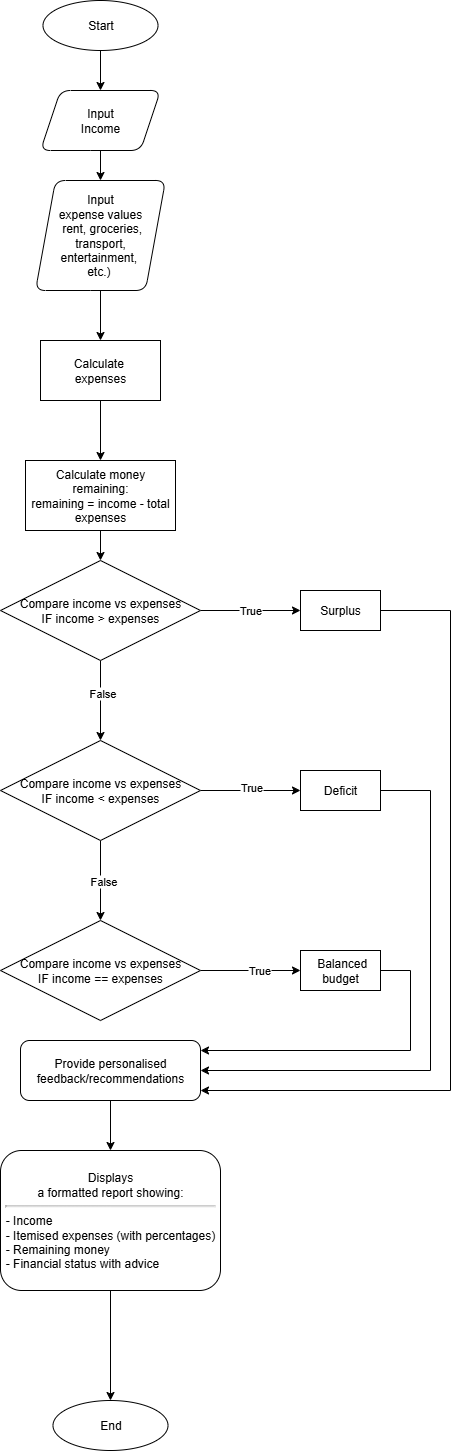

The diagram above was exported from draw.io. Its source (the exported page's mxGraphModel, read from the mxfile embedded in the PNG):
<mxGraphModel dx="2000" dy="1078" grid="1" gridSize="10" guides="1" tooltips="1" connect="1" arrows="1" fold="1" page="1" pageScale="1" pageWidth="583" pageHeight="827" math="0" shadow="0">
  <root>
    <mxCell id="0" />
    <mxCell id="1" parent="0" />
    <mxCell id="JQBPrW8n_MdQUAR3-wxt-3" value="" style="edgeStyle=orthogonalEdgeStyle;rounded=0;orthogonalLoop=1;jettySize=auto;html=1;" edge="1" parent="1" target="JQBPrW8n_MdQUAR3-wxt-2">
      <mxGeometry relative="1" as="geometry">
        <mxPoint x="310" y="140" as="sourcePoint" />
      </mxGeometry>
    </mxCell>
    <mxCell id="JQBPrW8n_MdQUAR3-wxt-5" value="" style="edgeStyle=orthogonalEdgeStyle;rounded=0;orthogonalLoop=1;jettySize=auto;html=1;" edge="1" parent="1" source="JQBPrW8n_MdQUAR3-wxt-2" target="JQBPrW8n_MdQUAR3-wxt-4">
      <mxGeometry relative="1" as="geometry" />
    </mxCell>
    <mxCell id="JQBPrW8n_MdQUAR3-wxt-2" value="Input&lt;div&gt;Income&lt;/div&gt;" style="shape=parallelogram;perimeter=parallelogramPerimeter;whiteSpace=wrap;html=1;fixedSize=1;rounded=1;" vertex="1" parent="1">
      <mxGeometry x="250" y="180" width="120" height="60" as="geometry" />
    </mxCell>
    <mxCell id="JQBPrW8n_MdQUAR3-wxt-9" value="" style="edgeStyle=orthogonalEdgeStyle;rounded=0;orthogonalLoop=1;jettySize=auto;html=1;" edge="1" parent="1" source="JQBPrW8n_MdQUAR3-wxt-4" target="JQBPrW8n_MdQUAR3-wxt-10">
      <mxGeometry relative="1" as="geometry">
        <mxPoint x="310" y="485" as="targetPoint" />
        <Array as="points">
          <mxPoint x="310" y="430" />
          <mxPoint x="310" y="430" />
        </Array>
      </mxGeometry>
    </mxCell>
    <mxCell id="JQBPrW8n_MdQUAR3-wxt-4" value="Input&lt;div&gt;&lt;div&gt;expense values&lt;/div&gt;&lt;div&gt;&amp;nbsp;rent, groceries, transport,&lt;/div&gt;&lt;div&gt;entertainment,&amp;nbsp;&lt;/div&gt;&lt;div&gt;etc.)&amp;nbsp;&lt;/div&gt;&lt;/div&gt;" style="shape=parallelogram;perimeter=parallelogramPerimeter;whiteSpace=wrap;html=1;fixedSize=1;rounded=1;" vertex="1" parent="1">
      <mxGeometry x="245" y="270" width="130" height="110" as="geometry" />
    </mxCell>
    <mxCell id="JQBPrW8n_MdQUAR3-wxt-12" value="" style="edgeStyle=orthogonalEdgeStyle;rounded=0;orthogonalLoop=1;jettySize=auto;html=1;" edge="1" parent="1" source="JQBPrW8n_MdQUAR3-wxt-10" target="JQBPrW8n_MdQUAR3-wxt-11">
      <mxGeometry relative="1" as="geometry" />
    </mxCell>
    <mxCell id="JQBPrW8n_MdQUAR3-wxt-10" value="Calculate&amp;nbsp;&lt;div&gt;expenses&lt;/div&gt;" style="rounded=0;whiteSpace=wrap;html=1;" vertex="1" parent="1">
      <mxGeometry x="250" y="430" width="120" height="60" as="geometry" />
    </mxCell>
    <mxCell id="JQBPrW8n_MdQUAR3-wxt-15" value="" style="edgeStyle=orthogonalEdgeStyle;rounded=0;orthogonalLoop=1;jettySize=auto;html=1;" edge="1" parent="1" source="JQBPrW8n_MdQUAR3-wxt-11" target="JQBPrW8n_MdQUAR3-wxt-14">
      <mxGeometry relative="1" as="geometry" />
    </mxCell>
    <mxCell id="JQBPrW8n_MdQUAR3-wxt-11" value="Calculate money remaining:&lt;div&gt;remaining = income - total expenses&lt;/div&gt;" style="whiteSpace=wrap;html=1;rounded=0;" vertex="1" parent="1">
      <mxGeometry x="235" y="550" width="150" height="70" as="geometry" />
    </mxCell>
    <mxCell id="JQBPrW8n_MdQUAR3-wxt-16" value="True" style="edgeStyle=orthogonalEdgeStyle;rounded=0;orthogonalLoop=1;jettySize=auto;html=1;exitX=1;exitY=0.5;exitDx=0;exitDy=0;" edge="1" parent="1" source="JQBPrW8n_MdQUAR3-wxt-14">
      <mxGeometry relative="1" as="geometry">
        <mxPoint x="510" y="700" as="targetPoint" />
      </mxGeometry>
    </mxCell>
    <mxCell id="JQBPrW8n_MdQUAR3-wxt-23" value="" style="edgeStyle=orthogonalEdgeStyle;rounded=0;orthogonalLoop=1;jettySize=auto;html=1;" edge="1" parent="1" source="JQBPrW8n_MdQUAR3-wxt-14" target="JQBPrW8n_MdQUAR3-wxt-22">
      <mxGeometry relative="1" as="geometry" />
    </mxCell>
    <mxCell id="JQBPrW8n_MdQUAR3-wxt-24" value="False" style="edgeLabel;html=1;align=center;verticalAlign=middle;resizable=0;points=[];" vertex="1" connectable="0" parent="JQBPrW8n_MdQUAR3-wxt-23">
      <mxGeometry x="-0.2" y="1" relative="1" as="geometry">
        <mxPoint as="offset" />
      </mxGeometry>
    </mxCell>
    <mxCell id="JQBPrW8n_MdQUAR3-wxt-14" value="&lt;div&gt;Compare income vs expenses&lt;/div&gt;&lt;div&gt;&amp;nbsp;IF income &amp;gt; expenses&amp;nbsp;&lt;/div&gt;" style="rhombus;whiteSpace=wrap;html=1;rounded=0;" vertex="1" parent="1">
      <mxGeometry x="210" y="650" width="200" height="100" as="geometry" />
    </mxCell>
    <mxCell id="JQBPrW8n_MdQUAR3-wxt-142" style="edgeStyle=orthogonalEdgeStyle;rounded=0;orthogonalLoop=1;jettySize=auto;html=1;exitX=1;exitY=0.5;exitDx=0;exitDy=0;" edge="1" parent="1" source="JQBPrW8n_MdQUAR3-wxt-19">
      <mxGeometry relative="1" as="geometry">
        <mxPoint x="410" y="1180" as="targetPoint" />
        <Array as="points">
          <mxPoint x="660" y="700" />
          <mxPoint x="660" y="1180" />
        </Array>
      </mxGeometry>
    </mxCell>
    <mxCell id="JQBPrW8n_MdQUAR3-wxt-19" value="Surplus" style="rounded=0;whiteSpace=wrap;html=1;" vertex="1" parent="1">
      <mxGeometry x="510" y="680" width="80" height="40" as="geometry" />
    </mxCell>
    <mxCell id="JQBPrW8n_MdQUAR3-wxt-26" value="" style="edgeStyle=orthogonalEdgeStyle;rounded=0;orthogonalLoop=1;jettySize=auto;html=1;" edge="1" parent="1" source="JQBPrW8n_MdQUAR3-wxt-22" target="JQBPrW8n_MdQUAR3-wxt-25">
      <mxGeometry relative="1" as="geometry" />
    </mxCell>
    <mxCell id="JQBPrW8n_MdQUAR3-wxt-27" value="True" style="edgeLabel;html=1;align=center;verticalAlign=middle;resizable=0;points=[];" vertex="1" connectable="0" parent="JQBPrW8n_MdQUAR3-wxt-26">
      <mxGeometry x="0.004" y="4" relative="1" as="geometry">
        <mxPoint as="offset" />
      </mxGeometry>
    </mxCell>
    <mxCell id="JQBPrW8n_MdQUAR3-wxt-121" value="" style="edgeStyle=orthogonalEdgeStyle;rounded=0;orthogonalLoop=1;jettySize=auto;html=1;" edge="1" parent="1" source="JQBPrW8n_MdQUAR3-wxt-22" target="JQBPrW8n_MdQUAR3-wxt-120">
      <mxGeometry relative="1" as="geometry" />
    </mxCell>
    <mxCell id="JQBPrW8n_MdQUAR3-wxt-122" value="False" style="edgeLabel;html=1;align=center;verticalAlign=middle;resizable=0;points=[];" vertex="1" connectable="0" parent="JQBPrW8n_MdQUAR3-wxt-121">
      <mxGeometry x="0.0066" y="2" relative="1" as="geometry">
        <mxPoint as="offset" />
      </mxGeometry>
    </mxCell>
    <mxCell id="JQBPrW8n_MdQUAR3-wxt-22" value="&lt;div&gt;Compare income vs expenses&lt;/div&gt;&lt;div&gt;&amp;nbsp;IF income &amp;lt; expenses&amp;nbsp;&lt;/div&gt;" style="rhombus;whiteSpace=wrap;html=1;rounded=0;" vertex="1" parent="1">
      <mxGeometry x="210" y="830" width="200" height="100" as="geometry" />
    </mxCell>
    <mxCell id="JQBPrW8n_MdQUAR3-wxt-25" value="Deficit" style="whiteSpace=wrap;html=1;rounded=0;" vertex="1" parent="1">
      <mxGeometry x="510" y="860" width="80" height="40" as="geometry" />
    </mxCell>
    <mxCell id="JQBPrW8n_MdQUAR3-wxt-124" value="" style="edgeStyle=orthogonalEdgeStyle;rounded=0;orthogonalLoop=1;jettySize=auto;html=1;" edge="1" parent="1" source="JQBPrW8n_MdQUAR3-wxt-120" target="JQBPrW8n_MdQUAR3-wxt-123">
      <mxGeometry relative="1" as="geometry" />
    </mxCell>
    <mxCell id="JQBPrW8n_MdQUAR3-wxt-144" value="True" style="edgeLabel;html=1;align=center;verticalAlign=middle;resizable=0;points=[];" vertex="1" connectable="0" parent="JQBPrW8n_MdQUAR3-wxt-124">
      <mxGeometry x="0.1514" y="1" relative="1" as="geometry">
        <mxPoint as="offset" />
      </mxGeometry>
    </mxCell>
    <mxCell id="JQBPrW8n_MdQUAR3-wxt-120" value="&lt;div&gt;Compare income vs expenses&lt;/div&gt;&lt;div&gt;&amp;nbsp;IF income == expenses&amp;nbsp;&lt;/div&gt;" style="rhombus;whiteSpace=wrap;html=1;rounded=0;" vertex="1" parent="1">
      <mxGeometry x="210" y="1010" width="200" height="100" as="geometry" />
    </mxCell>
    <mxCell id="JQBPrW8n_MdQUAR3-wxt-141" style="edgeStyle=orthogonalEdgeStyle;rounded=0;orthogonalLoop=1;jettySize=auto;html=1;exitX=1;exitY=0.5;exitDx=0;exitDy=0;" edge="1" parent="1" source="JQBPrW8n_MdQUAR3-wxt-123">
      <mxGeometry relative="1" as="geometry">
        <mxPoint x="410" y="1140" as="targetPoint" />
        <Array as="points">
          <mxPoint x="620" y="1060" />
          <mxPoint x="620" y="1140" />
        </Array>
      </mxGeometry>
    </mxCell>
    <mxCell id="JQBPrW8n_MdQUAR3-wxt-123" value="&amp;nbsp;Balanced budget" style="whiteSpace=wrap;html=1;rounded=0;" vertex="1" parent="1">
      <mxGeometry x="510" y="1040" width="80" height="40" as="geometry" />
    </mxCell>
    <mxCell id="JQBPrW8n_MdQUAR3-wxt-125" value="Start" style="ellipse;whiteSpace=wrap;html=1;" vertex="1" parent="1">
      <mxGeometry x="252.5" y="90" width="115" height="50" as="geometry" />
    </mxCell>
    <mxCell id="JQBPrW8n_MdQUAR3-wxt-134" value="" style="edgeStyle=orthogonalEdgeStyle;rounded=0;orthogonalLoop=1;jettySize=auto;html=1;exitX=1;exitY=0.5;exitDx=0;exitDy=0;" edge="1" parent="1" source="JQBPrW8n_MdQUAR3-wxt-25">
      <mxGeometry relative="1" as="geometry">
        <mxPoint x="630" y="880" as="sourcePoint" />
        <mxPoint x="410" y="1160" as="targetPoint" />
        <Array as="points">
          <mxPoint x="640" y="880" />
          <mxPoint x="640" y="1160" />
        </Array>
      </mxGeometry>
    </mxCell>
    <mxCell id="JQBPrW8n_MdQUAR3-wxt-146" value="" style="edgeStyle=orthogonalEdgeStyle;rounded=0;orthogonalLoop=1;jettySize=auto;html=1;" edge="1" parent="1" source="JQBPrW8n_MdQUAR3-wxt-143" target="JQBPrW8n_MdQUAR3-wxt-145">
      <mxGeometry relative="1" as="geometry" />
    </mxCell>
    <mxCell id="JQBPrW8n_MdQUAR3-wxt-143" value="Provide personalised feedback/recommendations" style="rounded=1;whiteSpace=wrap;html=1;" vertex="1" parent="1">
      <mxGeometry x="230" y="1130" width="180" height="60" as="geometry" />
    </mxCell>
    <mxCell id="JQBPrW8n_MdQUAR3-wxt-148" value="" style="edgeStyle=orthogonalEdgeStyle;rounded=0;orthogonalLoop=1;jettySize=auto;html=1;" edge="1" parent="1" source="JQBPrW8n_MdQUAR3-wxt-145">
      <mxGeometry relative="1" as="geometry">
        <mxPoint x="320" y="1490" as="targetPoint" />
      </mxGeometry>
    </mxCell>
    <mxCell id="JQBPrW8n_MdQUAR3-wxt-145" value="&lt;br&gt;Displays&lt;br&gt;a formatted report showing:&lt;hr&gt;&lt;div style=&quot;text-align: left;&quot;&gt;- Income&lt;/div&gt;&lt;div style=&quot;text-align: left;&quot;&gt;- Itemised expenses (with percentages)&lt;/div&gt;&lt;div style=&quot;text-align: left;&quot;&gt;- Remaining money&lt;/div&gt;&lt;div&gt;&lt;div style=&quot;text-align: left;&quot;&gt;&lt;span style=&quot;background-color: transparent; color: light-dark(rgb(0, 0, 0), rgb(255, 255, 255));&quot;&gt;- Financial status with advice&lt;/span&gt;&lt;/div&gt;&lt;br&gt;&lt;/div&gt;" style="whiteSpace=wrap;html=1;rounded=1;" vertex="1" parent="1">
      <mxGeometry x="210" y="1240" width="220" height="140" as="geometry" />
    </mxCell>
    <mxCell id="JQBPrW8n_MdQUAR3-wxt-149" value="End" style="ellipse;whiteSpace=wrap;html=1;" vertex="1" parent="1">
      <mxGeometry x="262.5" y="1490" width="115" height="50" as="geometry" />
    </mxCell>
  </root>
</mxGraphModel>